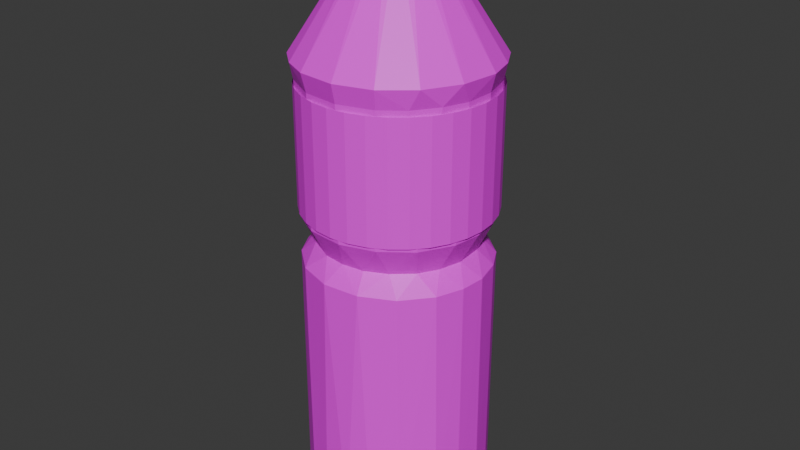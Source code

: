 # Source: WaterBottle_optimizedwAtlas_.blend  (saved by Blender 4.0.36; exported with 4.5.12 LTS)
import bpy
from mathutils import Matrix  # noqa: F401  (used for matrix-valued properties, if any)

bpy.ops.wm.read_factory_settings(use_empty=True)
scene = bpy.context.scene
scene.name = 'Scene'

# ---- images (referenced by path relative to the original .blend; pixels are not part of the script)
import os
ASSET_DIR = os.environ.get("B2B_ASSET_DIR", "")  # directory of the original .blend (textures are referenced by path, not embedded)
HERE = os.path.dirname(os.path.abspath(__file__))  # packed textures are extracted next to this script under _unpacked/

def load_image(name, relpath, width, height, colorspace="sRGB"):
    """Load a texture the original file referenced (path relative to the .blend, or extracted next to this script)."""
    p = next((c for c in (os.path.join(HERE, relpath), os.path.join(ASSET_DIR, relpath)) if relpath and os.path.exists(c)), "")
    if p:
        img = bpy.data.images.load(p, check_existing=True)
        img.name = name
    else:  # same state as the original file: an image datablock whose file is absent (Cycles renders it pink)
        img = bpy.data.images.new(name, width, height)
        img.source = "FILE"
        img.filepath = "//" + (relpath or name)
    img.colorspace_settings.name = colorspace
    return img
img_water_bottle_label_jpg = load_image('Water Bottle Label.jpg', 'Water Bottle Label.jpg', 1024, 1024, 'sRGB')
img_refrigeratoratlas_png = load_image('RefrigeratorAtlas.png', 'RefrigeratorAtlas.png', 1024, 1024, 'sRGB')

# ---- materials (node trees are filled in below, after node groups)
mat_material_001 = bpy.data.materials.new('Material.001')
mat_material_001.use_transparent_shadow = False
mat_material_002 = bpy.data.materials.new('Material.002')
mat_material_002.use_transparent_shadow = False

# ---- material node trees
mat_material_001.use_nodes = True; mat_material_001.node_tree.nodes.clear()
_N = mat_material_001.node_tree.nodes; _L = mat_material_001.node_tree.links
n0 = _N.new('ShaderNodeBsdfPrincipled'); n0.name = 'Principled BSDF'; n0.location = (10, 300)
n0.inputs[3].default_value = 1.45
n1 = _N.new('ShaderNodeOutputMaterial'); n1.name = 'Material Output'; n1.location = (300, 300)
n2 = _N.new('ShaderNodeTexImage'); n2.name = 'Image Texture'; n2.location = (-280, 275)
n2.image = img_water_bottle_label_jpg
_L.new(n0.outputs[0], n1.inputs[0])
_L.new(n2.outputs[0], n0.inputs[0])
n1.is_active_output = True
mat_material_002.use_nodes = True; mat_material_002.node_tree.nodes.clear()
_N = mat_material_002.node_tree.nodes; _L = mat_material_002.node_tree.links
n0 = _N.new('ShaderNodeBsdfPrincipled'); n0.name = 'Principled BSDF'; n0.location = (10, 300)
n0.inputs[3].default_value = 1.45
n1 = _N.new('ShaderNodeOutputMaterial'); n1.name = 'Material Output'; n1.location = (300, 300)
n2 = _N.new('ShaderNodeTexImage'); n2.name = 'Image Texture'; n2.location = (-280, 275)
n2.image = img_refrigeratoratlas_png
_L.new(n0.outputs[0], n1.inputs[0])
_L.new(n2.outputs[0], n0.inputs[0])
n1.is_active_output = True

# ---- world
world_world = bpy.data.worlds.new('World'); scene.world = world_world
world_world.use_nodes = True; world_world.node_tree.nodes.clear()
_N = world_world.node_tree.nodes; _L = world_world.node_tree.links
n0 = _N.new('ShaderNodeOutputWorld'); n0.name = 'World Output'; n0.location = (300, 300)
n1 = _N.new('ShaderNodeBackground'); n1.name = 'Background'; n1.location = (10, 300)
n1.inputs[0].default_value = (0.05088, 0.05088, 0.05088, 1.0)
_L.new(n1.outputs[0], n0.inputs[0])
n0.is_active_output = True
world_world.color = (0.05088, 0.05088, 0.05088)
world_world.use_sun_shadow = False
world_world.sun_shadow_jitter_overblur = 0.0

# ---- meshes
me_cylinder_004 = bpy.data.meshes.new('Cylinder.004')
me_cylinder_004.from_pydata([(-0.08089, 1.001, 1.654), (0.1951, 0.9808, -1.0), (0.1951, 0.9808, 1.653), (0.4578, 0.8938, -1.0), (0.4889, 0.8772, 1.654), (0.765, 0.6506, -1.0), (0.7841, 0.6277, 1.652), (0.9239, 0.3827, -1.0), (0.9239, 0.3827, 1.653), (0.9983, 0.1103, -0.9979), (1.001, 0.0863, 1.652), (0.9808, -0.1951, -1.0), (0.9808, -0.1951, 1.653), (0.8938, -0.4578, -1.0), (0.8772, -0.4889, 1.654), (0.6506, -0.765, -1.0), (0.6277, -0.7841, 1.652), (0.3827, -0.9239, -1.0), (0.1103, -0.9983, -0.9979), (0.2826, -0.9638, 1.656), (-0.1951, -0.9808, -1.0), (-0.1159, -0.9976, 1.654), (-0.4578, -0.8938, -1.0), (-0.4889, -0.8772, 1.654), (-0.765, -0.6506, -1.0), (-0.7841, -0.6277, 1.652), (-0.9239, -0.3827, -1.0), (-0.9239, -0.3827, 1.653), (-0.9983, -0.1103, -0.9979), (-1.001, -0.0863, 1.652), (-0.9808, 0.1951, -1.0), (-0.9808, 0.1951, 1.653), (-0.8938, 0.4578, -1.0), (-0.8772, 0.4889, 1.654), (-0.6506, 0.765, -1.0), (-0.6277, 0.7841, 1.652), (-0.3827, 0.9239, -1.0), (-0.3827, 0.9239, 1.653), (-0.1103, 0.9983, -0.9979), (0.1003, 0.863, -1.198), (0.423, 0.759, -1.198), (0.726, 0.4851, -1.198), (0.8485, 0.1688, -1.198), (0.863, -0.1003, -1.198), (0.759, -0.423, -1.198), (0.4851, -0.726, -1.198), (0.1688, -0.8485, -1.198), (-0.1003, -0.863, -1.198), (-0.423, -0.759, -1.198), (-0.6117, -0.6117, -1.198), (-0.7651, -0.4089, -1.198), (-0.8485, -0.1688, -1.198), (-0.863, 0.1003, -1.198), (-0.759, 0.423, -1.198), (-0.4851, 0.726, -1.198), (-0.1688, 0.8485, -1.198), (0.08338, 0.8466, 1.855), (0.3246, 0.7837, 1.855), (0.5421, 0.6577, 1.855), (0.7053, 0.4713, 1.855), (0.8176, 0.238, 1.854), (0.8479, -0.0756, 1.856), (0.7837, -0.3246, 1.855), (0.668, -0.5289, 1.855), (0.4713, -0.7053, 1.855), (0.238, -0.8176, 1.854), (9.449e-09, -0.8483, 1.855), (-0.2396, -0.8169, 1.856), (-0.5289, -0.668, 1.855), (-0.7053, -0.4713, 1.855), (-0.8141, -0.2469, 1.855), (-0.8483, 5.686e-10, 1.855), (-0.8141, 0.2469, 1.855), (-0.7053, 0.4713, 1.855), (-0.5354, 0.6636, 1.856), (-0.233, 0.8195, 1.855), (0.1955, 0.9827, 2.17), (-3.144e-08, 1.002, 2.17), (0.4843, 0.8822, 2.173), (0.7794, 0.637, 2.169), (0.9638, 0.2903, 2.169), (1.002, 1.148e-09, 2.17), (0.9577, -0.3089, 2.169), (0.7665, -0.6519, 2.169), (0.4644, -0.8928, 2.173), (0.09666, -1.002, 2.169), (-0.3001, -0.9606, 2.166), (-0.6519, -0.7665, 2.169), (-0.8928, -0.4644, 2.173), (-0.9827, -0.1955, 2.17), (-1.0, 0.1099, 2.173), (-0.9257, 0.3834, 2.17), (-0.7707, 0.6471, 2.173), (-0.5567, 0.8331, 2.17), (-0.3006, 0.9587, 2.166), (0.1084, 0.9989, 3.574), (0.3834, 0.9257, 3.581), (0.638, 0.7786, 3.58), (0.8874, 0.4751, 3.58), (1.0, 0.1093, 3.587), (0.9827, -0.1955, 3.581), (0.8925, -0.465, 3.587), (0.7085, -0.7085, 3.581), (0.4751, -0.8874, 3.58), (0.09937, -1.002, 3.58), (-0.2915, -0.9635, 3.58), (-0.6381, -0.7786, 3.58), (-0.8874, -0.4751, 3.58), (-1.0, -0.1093, 3.587), (-0.9827, 0.1955, 3.581), (-0.8881, 0.4739, 3.58), (-0.6391, 0.7777, 3.58), (-0.3834, 0.9257, 3.581), (-0.1955, 0.9827, 3.581), (-0.1064, 1.053, 3.785), (0.3048, 1.014, 3.785), (0.5854, 0.8761, 3.785), (0.8167, 0.6737, 3.785), (0.9735, 0.4032, 3.785), (1.054, 0.1038, 3.781), (1.011, -0.316, 3.787), (0.8111, -0.678, 3.787), (0.5014, -0.9324, 3.785), (0.1064, -1.053, 3.785), (-0.3048, -1.014, 3.785), (-0.5854, -0.8761, 3.785), (-0.81, -0.6805, 3.783), (-1.011, -0.316, 3.787), (-1.054, 8.448e-10, 3.785), (-1.011, 0.3067, 3.785), (-0.8761, 0.5854, 3.785), (-0.6737, 0.8167, 3.785), (-0.4032, 0.9735, 3.785), (0.07859, 0.3951, 4.791), (-1.735e-07, 0.4029, 4.791), (0.1542, 0.3722, 4.791), (0.2238, 0.335, 4.791), (0.2849, 0.2849, 4.791), (0.335, 0.2238, 4.791), (0.3722, 0.1542, 4.791), (0.3951, 0.07859, 4.791), (0.4029, -6.174e-09, 4.791), (0.3951, -0.07859, 4.791), (0.3722, -0.1542, 4.791), (0.335, -0.2238, 4.791), (0.2849, -0.2849, 4.791), (0.2238, -0.335, 4.791), (0.1542, -0.3722, 4.791), (0.07859, -0.3951, 4.791), (-1.735e-07, -0.4029, 4.791), (-0.07859, -0.3951, 4.791), (-0.1542, -0.3722, 4.791), (-0.2238, -0.335, 4.791), (-0.2849, -0.2849, 4.791), (-0.335, -0.2238, 4.791), (-0.3722, -0.1542, 4.791), (-0.3951, -0.07859, 4.791), (-0.4029, -6.174e-09, 4.791), (-0.3951, 0.07859, 4.791), (-0.3722, 0.1542, 4.791), (-0.335, 0.2238, 4.791), (-0.2849, 0.2849, 4.791), (-0.2238, 0.335, 4.791), (-0.1542, 0.3722, 4.791), (-0.07859, 0.3951, 4.791), (-0.3798, 0.9957, 2.202), (-0.5609, 0.8989, 2.202), (-0.7196, 0.7687, 2.202), (-0.8498, 0.61, 2.202), (-0.9466, 0.4289, 2.202), (-1.006, 0.2325, 2.202), (-1.026, 0.02816, 2.202), (-1.006, -0.1761, 2.202), (-0.9466, -0.3726, 2.202), (-0.8498, -0.5536, 2.202), (-0.7196, -0.7123, 2.202), (-0.5609, -0.8426, 2.202), (-0.3798, -0.9393, 2.202), (-0.1834, -0.9989, 2.202), (0.02093, -1.019, 2.202), (0.2252, -0.9989, 2.202), (0.4217, -0.9393, 2.202), (0.6027, -0.8426, 2.202), (0.7614, -0.7123, 2.202), (0.8917, -0.5536, 2.202), (0.9884, -0.3726, 2.202), (1.048, -0.1761, 2.202), (1.068, 0.02816, 2.202), (1.048, 0.2325, 2.202), (0.9884, 0.4289, 2.202), (0.8917, 0.61, 2.202), (0.7614, 0.7687, 2.202), (0.6027, 0.8989, 2.202), (0.4217, 0.9957, 2.202), (-0.1834, 1.055, 2.202), (0.2252, 1.055, 2.202), (0.02093, 1.075, 2.202), (-0.3798, 0.9957, 3.511), (-0.5609, 0.8989, 3.511), (-0.7196, 0.7687, 3.511), (-0.8498, 0.61, 3.511), (-0.9466, 0.4289, 3.511), (-1.006, 0.2325, 3.511), (-1.026, 0.02816, 3.511), (-1.006, -0.1761, 3.511), (-0.9466, -0.3726, 3.511), (-0.8498, -0.5536, 3.511), (-0.7196, -0.7123, 3.511), (-0.5609, -0.8426, 3.511), (-0.3798, -0.9393, 3.511), (-0.1834, -0.9989, 3.511), (0.02093, -1.019, 3.511), (0.2252, -0.9989, 3.511), (0.4217, -0.9393, 3.511), (0.6027, -0.8426, 3.511), (0.7614, -0.7123, 3.511), (0.8917, -0.5536, 3.511), (0.9884, -0.3726, 3.511), (1.048, -0.1761, 3.511), (1.068, 0.02816, 3.511), (1.048, 0.2325, 3.511), (0.9884, 0.4289, 3.511), (0.8917, 0.61, 3.511), (0.7614, 0.7687, 3.511), (0.6027, 0.8989, 3.511), (0.4217, 0.9957, 3.511), (-0.1834, 1.055, 3.511), (0.2252, 1.055, 3.511), (0.02093, 1.075, 3.511), (0.07859, 0.3951, 4.791), (-1.698e-07, 0.4029, 4.791), (0.1542, 0.3722, 4.791), (0.2238, 0.335, 4.791), (0.2849, 0.2849, 4.791), (0.335, 0.2238, 4.791), (0.3722, 0.1542, 4.791), (0.3951, 0.07859, 4.791), (0.4029, -6.174e-09, 4.791), (0.3951, -0.07859, 4.791), (0.3722, -0.1542, 4.791), (0.335, -0.2238, 4.791), (0.2849, -0.2849, 4.791), (0.2238, -0.335, 4.791), (0.1542, -0.3722, 4.791), (0.07859, -0.3951, 4.791), (-1.698e-07, -0.4029, 4.791), (-0.07859, -0.3951, 4.791), (-0.1542, -0.3722, 4.791), (-0.2238, -0.335, 4.791), (-0.2849, -0.2849, 4.791), (-0.335, -0.2238, 4.791), (-0.3722, -0.1542, 4.791), (-0.3951, -0.07859, 4.791), (-0.4029, -6.174e-09, 4.791), (-0.3951, 0.07859, 4.791), (-0.3722, 0.1542, 4.791), (-0.335, 0.2238, 4.791), (-0.2849, 0.2849, 4.791), (-0.2238, 0.335, 4.791), (-0.1542, 0.3722, 4.791), (-0.07859, 0.3951, 4.791), (0.07859, 0.3951, 4.792), (-1.677e-07, 0.4029, 4.792), (0.1542, 0.3722, 4.792), (0.2238, 0.335, 4.792), (0.2849, 0.2849, 4.792), (0.335, 0.2238, 4.792), (0.3722, 0.1542, 4.792), (0.3951, 0.07859, 4.792), (0.4029, -6.174e-09, 4.792), (0.3951, -0.07859, 4.792), (0.3722, -0.1542, 4.792), (0.335, -0.2238, 4.792), (0.2849, -0.2849, 4.792), (0.2238, -0.335, 4.792), (0.1542, -0.3722, 4.792), (0.07859, -0.3951, 4.792), (-1.677e-07, -0.4029, 4.792), (-0.07859, -0.3951, 4.792), (-0.1542, -0.3722, 4.792), (-0.2238, -0.335, 4.792), (-0.2849, -0.2849, 4.792), (-0.335, -0.2238, 4.792), (-0.3722, -0.1542, 4.792), (-0.3951, -0.07859, 4.792), (-0.4029, -6.174e-09, 4.792), (-0.3951, 0.07859, 4.792), (-0.3722, 0.1542, 4.792), (-0.335, 0.2238, 4.792), (-0.2849, 0.2849, 4.792), (-0.2238, 0.335, 4.792), (-0.1542, 0.3722, 4.792), (-0.07859, 0.3951, 4.792), (0.07859, 0.3951, 4.792), (-1.677e-07, 0.4029, 4.792), (0.1542, 0.3722, 4.792), (0.2238, 0.335, 4.792), (0.2849, 0.2849, 4.792), (0.335, 0.2238, 4.792), (0.3722, 0.1542, 4.792), (0.3951, 0.07859, 4.792), (0.4029, -6.174e-09, 4.792), (0.3951, -0.07859, 4.792), (0.3722, -0.1542, 4.792), (0.335, -0.2238, 4.792), (0.2849, -0.2849, 4.792), (0.2238, -0.335, 4.792), (0.1542, -0.3722, 4.792), (0.07859, -0.3951, 4.792), (-1.677e-07, -0.4029, 4.792), (-0.07859, -0.3951, 4.792), (-0.1542, -0.3722, 4.792), (-0.2238, -0.335, 4.792), (-0.2849, -0.2849, 4.792), (-0.335, -0.2238, 4.792), (-0.3722, -0.1542, 4.792), (-0.3951, -0.07859, 4.792), (-0.4029, -6.174e-09, 4.792), (-0.3951, 0.07859, 4.792), (-0.3722, 0.1542, 4.792), (-0.335, 0.2238, 4.792), (-0.2849, 0.2849, 4.792), (-0.2238, 0.335, 4.792), (-0.1542, 0.3722, 4.792), (-0.07859, 0.3951, 4.792), (-0.0354, 0.505, 4.792), (0.2419, 0.434, 4.792), (0.3896, 0.3084, 4.792), (0.4779, 0.1359, 4.792), (0.4801, -0.1605, 4.792), (0.3084, -0.3896, 4.792), (0.0354, -0.505, 4.792), (-0.2774, -0.4152, 4.792), (-0.439, -0.2346, 4.792), (-0.4953, -0.04002, 4.792), (-0.4729, 0.1526, 4.792), (-0.3452, 0.3628, 4.792), (-0.01246, 0.5006, 5.097), (0.31, 0.4002, 5.097), (0.4885, 0.1099, 5.097), (0.4673, -0.1801, 5.097), (0.2885, -0.4093, 5.097), (-0.0354, -0.505, 5.097), (-0.3158, -0.3848, 5.097), (-0.4826, -0.1464, 5.097), (-0.4779, 0.1359, 5.097), (-0.332, 0.3821, 5.097), (3.381e-08, 1.036, 2.21), (3.381e-08, 1.036, 3.523), (0.1999, 1.017, 2.21), (0.1999, 1.017, 3.523), (0.3921, 0.9583, 2.21), (0.3921, 0.9583, 3.523), (0.5692, 0.8636, 2.21), (0.5692, 0.8636, 3.523), (0.7245, 0.7362, 2.21), (0.7245, 0.7362, 3.523), (0.8519, 0.5809, 2.21), (0.8519, 0.5809, 3.523), (0.9466, 0.4038, 2.21), (0.9466, 0.4038, 3.523), (1.005, 0.2116, 2.21), (1.005, 0.2116, 3.523), (1.025, 0.01172, 2.21), (1.025, 0.01172, 3.523), (1.005, -0.1882, 2.21), (1.005, -0.1882, 3.523), (0.9466, -0.3804, 2.21), (0.9466, -0.3804, 3.523), (0.8519, -0.5575, 2.21), (0.8519, -0.5575, 3.523), (0.7245, -0.7127, 2.21), (0.7245, -0.7127, 3.523), (0.5692, -0.8402, 2.21), (0.5692, -0.8402, 3.523), (0.3921, -0.9348, 2.21), (0.3921, -0.9348, 3.523), (0.1999, -0.9931, 2.21), (0.1999, -0.9931, 3.523), (3.381e-08, -1.013, 2.21), (3.381e-08, -1.013, 3.523), (-0.1999, -0.9931, 2.21), (-0.1999, -0.9931, 3.523), (-0.3921, -0.9348, 2.21), (-0.3921, -0.9348, 3.523), (-0.5692, -0.8402, 2.21), (-0.5692, -0.8402, 3.523), (-0.7245, -0.7127, 2.21), (-0.7245, -0.7127, 3.523), (-0.8519, -0.5575, 2.21), (-0.8519, -0.5575, 3.523), (-0.9466, -0.3804, 2.21), (-0.9466, -0.3804, 3.523), (-1.005, -0.1882, 2.21), (-1.005, -0.1882, 3.523), (-1.025, 0.01172, 2.21), (-1.025, 0.01172, 3.523), (-1.005, 0.2116, 2.21), (-1.005, 0.2116, 3.523), (-0.9466, 0.4038, 2.21), (-0.9466, 0.4038, 3.523), (-0.8519, 0.5809, 2.21), (-0.8519, 0.5809, 3.523), (-0.7245, 0.7362, 2.21), (-0.7245, 0.7362, 3.523), (-0.5692, 0.8636, 2.21), (-0.5692, 0.8636, 3.523), (-0.3921, 0.9583, 2.21), (-0.3921, 0.9583, 3.523), (-0.1999, 1.017, 2.21), (-0.1999, 1.017, 3.523)], [(185, 186), (176, 177), (167, 168), (191, 192), (188, 189), (186, 187), (192, 193), (182, 183), (183, 184), (179, 180), (173, 174), (177, 178), (194, 165), (174, 175), (187, 188), (170, 171), (168, 169), (165, 166), (180, 181), (169, 170), (195, 196), (189, 190), (171, 172), (166, 167), (196, 194), (178, 179), (172, 173), (181, 182), (175, 176), (193, 195), (190, 191), (184, 185), (217, 218), (208, 209), (199, 200), (223, 224), (220, 221), (218, 219), (224, 225), (214, 215), (215, 216), (211, 212), (205, 206), (209, 210), (226, 197), (206, 207), (219, 220), (202, 203), (200, 201), (197, 198), (212, 213), (201, 202), (227, 228), (221, 222), (203, 204), (198, 199), (228, 226), (210, 211), (204, 205), (213, 214), (207, 208), (225, 227), (222, 223), (216, 217), (229, 230), (231, 229), (232, 231), (233, 232), (234, 233), (235, 234), (236, 235), (237, 236), (238, 237), (239, 238), (240, 239), (241, 240), (242, 241), (243, 242), (244, 243), (245, 244), (246, 245), (247, 246), (248, 247), (249, 248), (250, 249), (251, 250), (252, 251), (253, 252), (254, 253), (255, 254), (256, 255), (257, 256), (258, 257), (259, 258), (260, 259), (230, 260)], [(19, 18, 17), (21, 20, 18), (36, 54, 34), (20, 47, 18), (26, 50, 24), (11, 43, 9), (17, 45, 15), (1, 39, 38), (7, 41, 5), (30, 52, 28), (14, 63, 16), (31, 72, 33), (4, 58, 6), (37, 75, 0), (21, 67, 23), (27, 70, 29), (0, 56, 2), (0, 75, 56), (23, 68, 25), (8, 60, 10), (64, 84, 65), (73, 92, 74), (65, 85, 66), (57, 78, 58), (58, 79, 59), (69, 88, 70), (61, 81, 82), (71, 90, 72), (92, 111, 93), (78, 97, 79), (79, 98, 80), (80, 99, 81), (89, 108, 90), (82, 101, 83), (91, 110, 92), (77, 95, 76), (97, 117, 98), (113, 114, 95), (106, 126, 107), (107, 127, 108), (100, 120, 101), (101, 120, 121), (109, 129, 110), (95, 115, 96), (3, 1, 2, 4), (5, 3, 4, 6), (7, 5, 6, 8), (9, 7, 8, 10), (11, 9, 10, 12), (13, 11, 12, 14), (15, 13, 14, 16), (17, 15, 16, 19), (22, 20, 21, 23), (19, 21, 18), (24, 22, 23, 25), (26, 24, 25, 27), (28, 26, 27, 29), (30, 28, 29, 31), (32, 30, 31, 33), (34, 32, 33, 35), (36, 34, 35, 37), (38, 36, 37, 0), (4, 57, 58), (1, 38, 0, 2), (48, 49, 50, 51, 52, 53, 54, 55, 39, 40, 41, 42, 43, 44, 45, 46, 47), (52, 30, 32, 53), (9, 43, 42), (40, 3, 5, 41), (55, 54, 36, 38), (47, 20, 22, 48), (51, 50, 26, 28), (43, 11, 13, 44), (38, 39, 55), (53, 32, 34, 54), (46, 45, 17, 18), (39, 1, 3, 40), (28, 52, 51), (48, 22, 24, 49), (42, 41, 7, 9), (44, 13, 15, 45), (18, 47, 46), (74, 75, 37, 35), (24, 50, 49), (25, 68, 69), (69, 70, 27, 25), (10, 60, 61), (21, 66, 67), (16, 63, 64), (64, 65, 19, 16), (12, 10, 61), (33, 72, 73), (6, 58, 59), (62, 14, 12, 61), (74, 35, 33, 73), (23, 67, 68), (59, 60, 8, 6), (57, 4, 2, 56), (29, 70, 71), (66, 21, 19, 65), (14, 62, 63), (71, 72, 31, 29), (104, 85, 84, 103), (83, 84, 64, 63), (72, 90, 91), (91, 92, 73, 72), (76, 78, 57, 56), (56, 77, 76), (65, 84, 85), (94, 75, 74, 93), (74, 92, 93), (86, 67, 66, 85), (77, 56, 75, 94), (58, 78, 79), (86, 87, 68, 67), (80, 60, 59, 79), (87, 88, 69, 68), (81, 61, 60, 80), (89, 90, 71, 70), (70, 88, 89), (62, 61, 82), (82, 83, 63, 62), (96, 78, 76, 95), (112, 94, 93, 111), (78, 96, 97), (105, 86, 85, 104), (113, 95, 77, 94), (94, 112, 113), (79, 97, 98), (106, 87, 86, 105), (107, 88, 87, 106), (80, 98, 99), (100, 82, 81, 99), (108, 89, 88, 107), (110, 91, 90, 109), (82, 100, 101), (90, 108, 109), (83, 101, 102), (103, 84, 83, 102), (125, 106, 105, 124), (92, 110, 111), (126, 153, 154), (119, 99, 98, 118), (98, 117, 118), (106, 125, 126), (119, 120, 100, 99), (107, 126, 127), (128, 129, 109, 108), (108, 127, 128), (122, 103, 102, 121), (102, 101, 121), (131, 111, 110, 130), (110, 129, 130), (95, 114, 115), (123, 104, 103, 122), (116, 97, 96, 115), (132, 112, 111, 131), (124, 105, 104, 123), (114, 113, 112, 132), (97, 116, 117), (154, 155, 127, 126), (119, 140, 141), (141, 142, 120, 119), (157, 128, 127, 156), (127, 155, 156), (120, 142, 143), (144, 121, 120, 143), (158, 129, 128, 157), (146, 122, 121, 145), (121, 144, 145), (129, 158, 159), (159, 160, 130, 129), (133, 115, 114, 134), (122, 146, 147), (161, 131, 130, 160), (148, 123, 122, 147), (136, 116, 115, 135), (115, 133, 135), (131, 161, 162), (123, 148, 149), (163, 132, 131, 162), (150, 124, 123, 149), (137, 117, 116, 136), (164, 114, 132, 163), (152, 125, 124, 151), (124, 150, 151), (117, 137, 138), (114, 164, 134), (139, 118, 117, 138), (153, 126, 125, 152), (140, 119, 118, 139), (285, 316, 317), (272, 303, 304), (286, 317, 318), (273, 304, 305), (287, 318, 319), (274, 305, 306), (288, 319, 320), (275, 306, 307), (261, 294, 293), (289, 320, 321), (276, 307, 308), (263, 293, 295), (290, 321, 322), (277, 308, 309), (264, 295, 296), (291, 322, 323), (278, 309, 310), (265, 296, 297), (292, 323, 324), (279, 310, 311), (266, 297, 298), (262, 324, 294), (280, 311, 312), (267, 298, 299), (281, 312, 313), (268, 299, 300), (282, 313, 314), (269, 300, 301), (283, 314, 315), (270, 301, 302), (284, 315, 316), (271, 302, 303), (307, 331, 308), (308, 331, 309), (297, 327, 298), (324, 325, 294), (312, 332, 313), (302, 329, 303), (316, 334, 317), (303, 329, 304), (336, 346, 325), (326, 338, 327), (331, 342, 332), (328, 339, 329), (333, 344, 334), (330, 341, 331), (285, 284, 316), (331, 307, 306, 330), (272, 271, 303), (286, 285, 317), (273, 272, 304), (287, 286, 318), (274, 273, 305), (288, 287, 319), (275, 274, 306), (261, 262, 294), (289, 288, 320), (276, 275, 307), (263, 261, 293), (290, 289, 321), (277, 276, 308), (264, 263, 295), (291, 290, 322), (278, 277, 309), (265, 264, 296), (292, 291, 323), (279, 278, 310), (266, 265, 297), (262, 292, 324), (280, 279, 311), (267, 266, 298), (281, 280, 312), (268, 267, 299), (282, 281, 313), (269, 268, 300), (283, 282, 314), (270, 269, 301), (284, 283, 315), (271, 270, 302), (325, 326, 295, 293), (293, 294, 325), (321, 320, 336), (325, 323, 322, 336), (322, 321, 336), (296, 295, 326), (327, 297, 296, 326), (310, 309, 331), (332, 311, 310, 331), (324, 323, 325), (328, 299, 298, 327), (312, 311, 332), (333, 314, 313, 332), (300, 299, 328), (329, 301, 300, 328), (334, 316, 315, 333), (315, 314, 333), (302, 301, 329), (334, 335, 318, 317), (330, 305, 304, 329), (319, 318, 335), (306, 305, 330), (338, 337, 346, 345, 344, 343, 342, 341, 340, 339), (339, 328, 327, 338), (336, 320, 319, 335), (325, 346, 337), (332, 342, 343), (343, 344, 333, 332), (345, 335, 334, 344), (329, 339, 340), (341, 330, 329, 340), (346, 336, 335, 345), (338, 326, 325, 337), (331, 341, 342), (347, 348, 350, 349), (349, 350, 352, 351), (351, 352, 354, 353), (353, 354, 356, 355), (355, 356, 358, 357), (357, 358, 360, 359), (359, 360, 362, 361), (361, 362, 364, 363), (363, 364, 366, 365), (365, 366, 368, 367), (367, 368, 370, 369), (369, 370, 372, 371), (371, 372, 374, 373), (373, 374, 376, 375), (375, 376, 378, 377), (377, 378, 380, 379), (379, 380, 382, 381), (381, 382, 384, 383), (383, 384, 386, 385), (385, 386, 388, 387), (387, 388, 390, 389), (389, 390, 392, 391), (391, 392, 394, 393), (393, 394, 396, 395), (395, 396, 398, 397), (397, 398, 400, 399), (399, 400, 402, 401), (401, 402, 404, 403), (403, 404, 406, 405), (405, 406, 408, 407), (407, 408, 410, 409), (409, 410, 348, 347)])
me_cylinder_004.polygons.foreach_set('material_index', [0, 0, 0, 0, 0, 0, 0, 0, 0, 0, 0, 0, 0, 0, 0, 0, 0, 0, 0, 0, 0, 0, 0, 0, 0, 0, 0, 0, 0, 0, 0, 0, 0, 0, 0, 0, 0, 0, 0, 0, 0, 0, 0, 0, 0, 0, 0, 0, 0, 0, 0, 0, 0, 0, 0, 0, 0, 0, 0, 0, 0, 0, 0, 0, 0, 0, 0, 0, 0, 0, 0, 0, 0, 0, 0, 0, 0, 0, 0, 0, 0, 0, 0, 0, 0, 0, 0, 0, 0, 0, 0, 0, 0, 0, 0, 0, 0, 0, 0, 0, 0, 0, 0, 0, 0, 0, 0, 0, 0, 0, 0, 0, 0, 0, 0, 0, 0, 0, 0, 0, 0, 0, 0, 0, 0, 0, 0, 0, 0, 0, 0, 0, 0, 0, 0, 0, 0, 0, 0, 0, 0, 0, 0, 0, 0, 0, 0, 0, 0, 0, 0, 0, 0, 0, 0, 0, 0, 0, 0, 0, 0, 0, 0, 0, 0, 0, 0, 0, 0, 0, 0, 0, 0, 0, 0, 0, 0, 0, 0, 0, 0, 0, 0, 0, 0, 0, 0, 0, 0, 0, 0, 0, 0, 0, 0, 0, 0, 0, 0, 0, 0, 0, 0, 0, 0, 0, 0, 0, 0, 0, 0, 0, 0, 0, 0, 0, 0, 0, 0, 0, 0, 0, 0, 0, 0, 0, 0, 0, 0, 0, 1, 1, 1, 1, 1, 1, 0, 0, 0, 0, 0, 0, 0, 0, 0, 0, 0, 0, 0, 0, 0, 0, 0, 0, 0, 0, 0, 0, 0, 0, 0, 0, 0, 0, 0, 0, 0, 0, 0, 0, 0, 0, 0, 0, 0, 0, 0, 0, 0, 0, 0, 0, 0, 0, 0, 0, 0, 0, 0, 0, 0, 1, 1, 0, 1, 1, 1, 1, 1, 1, 1, 1, 1, 1, 1, 1, 1, 1, 1, 1, 1, 1, 1, 1, 1, 1, 1, 1, 1, 1, 1, 1, 1, 1, 1, 1, 1, 1, 1, 1, 1, 1, 1, 1, 1])
_uv = me_cylinder_004.uv_layers.new(name='UVMap')
_uv.uv.foreach_set('vector', [0.5454, 1.0, 0.5175, 0.5, 0.5625, 0.5, 0.4816, 1.0, 0.4688, 0.5, 0.5175, 0.5, 0.0625, 0.5, 0.09367, 0.5, 0.1122, 0.5, 0.4688, 0.5, 0.4816, 0.5, 0.5175, 0.5, 0.3125, 0.5, 0.3281, 0.5, 0.3622, 0.5, 0.7188, 0.5, 0.7316, 0.5, 0.7675, 0.5, 0.5625, 0.5, 0.5937, 0.5, 0.6122, 0.5, 0.9688, 0.5, 0.9816, 0.5, 1.0, 0.5, 0.8125, 0.5, 0.8437, 0.5, 0.8622, 0.5, 0.2188, 0.5, 0.2316, 0.5, 0.2675, 0.5, 0.6691, 1.0, 0.6434, 1.0, 0.6074, 1.0, 0.2188, 1.0, 0.2031, 1.0, 0.1691, 1.0, 0.9191, 1.0, 0.8903, 1.0, 0.8574, 1.0, 0.0625, 1.0, 0.04407, 1.0, 0.01282, 1.0, 0.4816, 1.0, 0.4546, 1.0, 0.4191, 1.0, 0.3125, 1.0, 0.2969, 1.0, 0.2637, 1.0, 1.0, 1.0, 0.9844, 1.0, 0.9688, 1.0, 0.01282, 1.0, 0.04407, 1.0, 0.0, 1.0, 0.4191, 1.0, 0.3934, 1.0, 0.3574, 1.0, 0.8125, 1.0, 0.7951, 1.0, 0.7637, 1.0, 0.5938, 1.0, 0.5763, 1.0, 0.5451, 1.0, 0.1562, 1.0, 0.1388, 1.0, 0.108, 1.0, 0.5451, 1.0, 0.5153, 1.0, 0.5, 1.0, 0.9375, 1.0, 0.9201, 1.0, 0.8903, 1.0, 0.8903, 1.0, 0.8591, 1.0, 0.8438, 1.0, 0.3438, 1.0, 0.3263, 1.0, 0.2969, 1.0, 0.7359, 1.0, 0.75, 1.0, 0.7003, 1.0, 0.25, 1.0, 0.2326, 1.0, 0.2031, 1.0, 0.1388, 1.0, 0.1095, 1.0, 0.09375, 1.0, 0.9201, 1.0, 0.8907, 1.0, 0.8591, 1.0, 0.8591, 1.0, 0.8282, 1.0, 0.7966, 1.0, 0.7966, 1.0, 0.7673, 1.0, 0.75, 1.0, 0.2812, 1.0, 0.2673, 1.0, 0.2326, 1.0, 0.7003, 1.0, 0.6736, 1.0, 0.6378, 1.0, 0.1875, 1.0, 0.172, 1.0, 0.1388, 1.0, 1.0, 1.0, 0.9828, 1.0, 0.9688, 1.0, 0.8907, 1.0, 0.8598, 1.0, 0.8282, 1.0, 0.03125, 1.0, 0.01603, 1.0, 0.0, 1.0, 0.3907, 1.0, 0.3612, 1.0, 0.3282, 1.0, 0.3282, 1.0, 0.2982, 1.0, 0.2673, 1.0, 0.7188, 1.0, 0.7018, 1.0, 0.6736, 1.0, 0.6736, 1.0, 0.7018, 1.0, 0.6392, 1.0, 0.2188, 1.0, 0.2031, 1.0, 0.172, 1.0, 0.9828, 1.0, 0.9535, 1.0, 0.9375, 1.0, 0.9247, 0.5, 0.9688, 0.5, 0.9688, 1.0, 0.9191, 1.0, 0.8622, 0.5, 0.9247, 0.5, 0.9191, 1.0, 0.8574, 1.0, 0.8125, 0.5, 0.8622, 0.5, 0.8574, 1.0, 0.8125, 1.0, 0.7675, 0.5, 0.8125, 0.5, 0.8125, 1.0, 0.7637, 1.0, 0.7188, 0.5, 0.7675, 0.5, 0.7637, 1.0, 0.7188, 1.0, 0.6747, 0.5, 0.7188, 0.5, 0.7188, 1.0, 0.6691, 1.0, 0.6122, 0.5, 0.6747, 0.5, 0.6691, 1.0, 0.6074, 1.0, 0.5625, 0.5, 0.6122, 0.5, 0.6074, 1.0, 0.5454, 1.0, 0.4247, 0.5, 0.4688, 0.5, 0.4816, 1.0, 0.4191, 1.0, 0.5454, 1.0, 0.4816, 1.0, 0.5175, 0.5, 0.3622, 0.5, 0.4247, 0.5, 0.4191, 1.0, 0.3574, 1.0, 0.3125, 0.5, 0.3622, 0.5, 0.3574, 1.0, 0.3125, 1.0, 0.2675, 0.5, 0.3125, 0.5, 0.3125, 1.0, 0.2637, 1.0, 0.2188, 0.5, 0.2675, 0.5, 0.2637, 1.0, 0.2188, 1.0, 0.1747, 0.5, 0.2188, 0.5, 0.2188, 1.0, 0.1691, 1.0, 0.1122, 0.5, 0.1747, 0.5, 0.1691, 1.0, 0.1074, 1.0, 0.0625, 0.5, 0.1122, 0.5, 0.1074, 1.0, 0.0625, 1.0, 0.01753, 0.5, 0.0625, 0.5, 0.0625, 1.0, 0.01282, 1.0, 0.9191, 1.0, 0.9375, 1.0, 0.8903, 1.0, 0.9688, 0.5, 1.0, 0.5, 1.0, 1.0, 0.9688, 1.0, 0.6337, 0.04135, 0.5803, 0.08029, 0.5394, 0.1374, 0.5146, 0.2032, 0.5127, 0.2776, 0.5414, 0.3663, 0.6185, 0.4471, 0.7032, 0.4854, 0.7776, 0.4873, 0.8663, 0.4586, 0.9471, 0.3815, 0.9854, 0.2968, 0.9873, 0.2224, 0.9586, 0.1337, 0.8815, 0.05293, 0.7968, 0.01461, 0.7224, 0.01272, 0.2316, 0.5, 0.2188, 0.5, 0.1747, 0.5, 0.1691, 0.5, 0.7675, 0.5, 0.7316, 0.5, 0.7812, 0.5, 0.9191, 0.5, 0.9247, 0.5, 0.8622, 0.5, 0.8437, 0.5, 0.03125, 0.5, 0.09367, 0.5, 0.0625, 0.5, 0.01753, 0.5, 0.4816, 0.5, 0.4688, 0.5, 0.4247, 0.5, 0.4191, 0.5, 0.2812, 0.5, 0.3281, 0.5, 0.3125, 0.5, 0.2675, 0.5, 0.7316, 0.5, 0.7188, 0.5, 0.6747, 0.5, 0.6691, 0.5, 0.01753, 0.5, 0.0, 0.5, 0.03125, 0.5, 0.1691, 0.5, 0.1747, 0.5, 0.1122, 0.5, 0.09367, 0.5, 0.5312, 0.5, 0.5937, 0.5, 0.5625, 0.5, 0.5175, 0.5, 0.9816, 0.5, 0.9688, 0.5, 0.9247, 0.5, 0.9191, 0.5, 0.2675, 0.5, 0.2316, 0.5, 0.2812, 0.5, 0.4191, 0.5, 0.4247, 0.5, 0.3622, 0.5, 0.375, 0.5, 0.7812, 0.5, 0.8437, 0.5, 0.8125, 0.5, 0.7675, 0.5, 0.6691, 0.5, 0.6747, 0.5, 0.6122, 0.5, 0.5937, 0.5, 0.5175, 0.5, 0.4816, 0.5, 0.5312, 0.5, 0.108, 1.0, 0.04407, 1.0, 0.0625, 1.0, 0.1074, 1.0, 0.3622, 0.5, 0.3281, 0.5, 0.375, 0.5, 0.3574, 1.0, 0.3934, 1.0, 0.3438, 1.0, 0.3438, 1.0, 0.2969, 1.0, 0.3125, 1.0, 0.3574, 1.0, 0.7637, 1.0, 0.7951, 1.0, 0.7359, 1.0, 0.4816, 1.0, 0.5, 1.0, 0.4546, 1.0, 0.6074, 1.0, 0.6434, 1.0, 0.5938, 1.0, 0.5938, 1.0, 0.5451, 1.0, 0.5454, 1.0, 0.6074, 1.0, 0.7188, 1.0, 0.7637, 1.0, 0.7359, 1.0, 0.1691, 1.0, 0.2031, 1.0, 0.1562, 1.0, 0.8574, 1.0, 0.8903, 1.0, 0.8438, 1.0, 0.6875, 1.0, 0.6691, 1.0, 0.7188, 1.0, 0.7359, 1.0, 0.108, 1.0, 0.1074, 1.0, 0.1691, 1.0, 0.1562, 1.0, 0.4191, 1.0, 0.4546, 1.0, 0.3934, 1.0, 0.8438, 1.0, 0.7951, 1.0, 0.8125, 1.0, 0.8574, 1.0, 0.9375, 1.0, 0.9191, 1.0, 0.9688, 1.0, 0.9844, 1.0, 0.2637, 1.0, 0.2969, 1.0, 0.25, 1.0, 0.5, 1.0, 0.4816, 1.0, 0.5454, 1.0, 0.5451, 1.0, 0.6691, 1.0, 0.6875, 1.0, 0.6434, 1.0, 0.25, 1.0, 0.2031, 1.0, 0.2188, 1.0, 0.2637, 1.0, 0.5157, 1.0, 0.5153, 1.0, 0.5763, 1.0, 0.5782, 1.0, 0.6378, 1.0, 0.5763, 1.0, 0.5938, 1.0, 0.6434, 1.0, 0.2031, 1.0, 0.2326, 1.0, 0.1875, 1.0, 0.1875, 1.0, 0.1388, 1.0, 0.1562, 1.0, 0.2031, 1.0, 0.9688, 1.0, 0.9201, 1.0, 0.9375, 1.0, 0.9844, 1.0, 0.9844, 1.0, 1.0, 1.0, 0.9688, 1.0, 0.5451, 1.0, 0.5763, 1.0, 0.5153, 1.0, 0.04836, 1.0, 0.04407, 1.0, 0.108, 1.0, 0.09375, 1.0, 0.108, 1.0, 0.1388, 1.0, 0.09375, 1.0, 0.4518, 1.0, 0.4546, 1.0, 0.5, 1.0, 0.5153, 1.0, 0.0, 1.0, 0.0, 1.0, 0.04407, 1.0, 0.04836, 1.0, 0.8903, 1.0, 0.9201, 1.0, 0.8591, 1.0, 0.4518, 1.0, 0.3878, 1.0, 0.3934, 1.0, 0.4546, 1.0, 0.7966, 1.0, 0.7951, 1.0, 0.8438, 1.0, 0.8591, 1.0, 0.3878, 1.0, 0.3263, 1.0, 0.3438, 1.0, 0.3934, 1.0, 0.75, 1.0, 0.7359, 1.0, 0.7951, 1.0, 0.7966, 1.0, 0.2812, 1.0, 0.2326, 1.0, 0.25, 1.0, 0.2969, 1.0, 0.2969, 1.0, 0.3263, 1.0, 0.2812, 1.0, 0.6875, 1.0, 0.7359, 1.0, 0.7003, 1.0, 0.7003, 1.0, 0.6378, 1.0, 0.6434, 1.0, 0.6875, 1.0, 0.9375, 1.0, 0.9201, 1.0, 0.9688, 1.0, 0.9828, 1.0, 0.0625, 1.0, 0.04836, 1.0, 0.09375, 1.0, 0.1095, 1.0, 0.9201, 1.0, 0.9375, 1.0, 0.8907, 1.0, 0.4532, 1.0, 0.4518, 1.0, 0.5153, 1.0, 0.5157, 1.0, 0.03125, 1.0, 0.0, 1.0, 0.0, 1.0, 0.04836, 1.0, 0.04836, 1.0, 0.0625, 1.0, 0.03125, 1.0, 0.8591, 1.0, 0.8907, 1.0, 0.8282, 1.0, 0.3907, 1.0, 0.3878, 1.0, 0.4518, 1.0, 0.4532, 1.0, 0.3282, 1.0, 0.3263, 1.0, 0.3878, 1.0, 0.3907, 1.0, 0.7966, 1.0, 0.8282, 1.0, 0.7673, 1.0, 0.7188, 1.0, 0.7003, 1.0, 0.75, 1.0, 0.7673, 1.0, 0.2673, 1.0, 0.2812, 1.0, 0.3263, 1.0, 0.3282, 1.0, 0.172, 1.0, 0.1875, 1.0, 0.2326, 1.0, 0.2188, 1.0, 0.7003, 1.0, 0.7188, 1.0, 0.6736, 1.0, 0.2326, 1.0, 0.2673, 1.0, 0.2188, 1.0, 0.6378, 1.0, 0.6736, 1.0, 0.625, 1.0, 0.5782, 1.0, 0.5763, 1.0, 0.6378, 1.0, 0.625, 1.0, 0.4062, 1.0, 0.3907, 1.0, 0.4532, 1.0, 0.4535, 1.0, 0.1388, 1.0, 0.172, 1.0, 0.1095, 1.0, 0.3612, 1.0, 0.375, 1.0, 0.3438, 1.0, 0.7656, 1.0, 0.7673, 1.0, 0.8282, 1.0, 0.8125, 1.0, 0.8282, 1.0, 0.8598, 1.0, 0.8125, 1.0, 0.3907, 1.0, 0.4062, 1.0, 0.3612, 1.0, 0.7656, 1.0, 0.7018, 1.0, 0.7188, 1.0, 0.7673, 1.0, 0.3282, 1.0, 0.3612, 1.0, 0.2982, 1.0, 0.25, 1.0, 0.2031, 1.0, 0.2188, 1.0, 0.2673, 1.0, 0.2673, 1.0, 0.2982, 1.0, 0.25, 1.0, 0.5785, 1.0, 0.5782, 1.0, 0.625, 1.0, 0.6392, 1.0, 0.625, 1.0, 0.6736, 1.0, 0.6392, 1.0, 0.1098, 1.0, 0.1095, 1.0, 0.172, 1.0, 0.1562, 1.0, 0.172, 1.0, 0.2031, 1.0, 0.1562, 1.0, 0.9828, 1.0, 1.0, 1.0, 0.9535, 1.0, 0.516, 1.0, 0.5157, 1.0, 0.5782, 1.0, 0.5785, 1.0, 0.9062, 1.0, 0.8907, 1.0, 0.9375, 1.0, 0.9535, 1.0, 0.0625, 1.0, 0.0625, 1.0, 0.1095, 1.0, 0.1098, 1.0, 0.4535, 1.0, 0.4532, 1.0, 0.5157, 1.0, 0.516, 1.0, 0.01603, 1.0, 0.03125, 1.0, 0.0625, 1.0, 0.0625, 1.0, 0.8907, 1.0, 0.9062, 1.0, 0.8598, 1.0, 0.3438, 1.0, 0.3125, 1.0, 0.2982, 1.0, 0.3612, 1.0, 0.7656, 1.0, 0.7812, 1.0, 0.75, 1.0, 0.75, 1.0, 0.7188, 1.0, 0.7018, 1.0, 0.7656, 1.0, 0.25, 1.0, 0.25, 1.0, 0.2982, 1.0, 0.2812, 1.0, 0.2982, 1.0, 0.3125, 1.0, 0.2812, 1.0, 0.7018, 1.0, 0.7188, 1.0, 0.6875, 1.0, 0.6562, 1.0, 0.6392, 1.0, 0.7018, 1.0, 0.6875, 1.0, 0.2188, 1.0, 0.2031, 1.0, 0.25, 1.0, 0.25, 1.0, 0.5938, 1.0, 0.5785, 1.0, 0.6392, 1.0, 0.625, 1.0, 0.6392, 1.0, 0.6562, 1.0, 0.625, 1.0, 0.2031, 1.0, 0.2188, 1.0, 0.1875, 1.0, 0.1875, 1.0, 0.1562, 1.0, 0.1562, 1.0, 0.2031, 1.0, 0.9688, 1.0, 0.9535, 1.0, 1.0, 1.0, 1.0, 1.0, 0.5785, 1.0, 0.5938, 1.0, 0.5625, 1.0, 0.125, 1.0, 0.1098, 1.0, 0.1562, 1.0, 0.1562, 1.0, 0.5312, 1.0, 0.516, 1.0, 0.5785, 1.0, 0.5625, 1.0, 0.9062, 1.0, 0.9062, 1.0, 0.9535, 1.0, 0.9375, 1.0, 0.9535, 1.0, 0.9688, 1.0, 0.9375, 1.0, 0.1098, 1.0, 0.125, 1.0, 0.09375, 1.0, 0.516, 1.0, 0.5312, 1.0, 0.5, 1.0, 0.0625, 1.0, 0.0625, 1.0, 0.1098, 1.0, 0.09375, 1.0, 0.4688, 1.0, 0.4535, 1.0, 0.516, 1.0, 0.5, 1.0, 0.875, 1.0, 0.8598, 1.0, 0.9062, 1.0, 0.9062, 1.0, 0.03125, 1.0, 0.01603, 1.0, 0.0625, 1.0, 0.0625, 1.0, 0.4062, 1.0, 0.4062, 1.0, 0.4535, 1.0, 0.4375, 1.0, 0.4535, 1.0, 0.4688, 1.0, 0.4375, 1.0, 0.8598, 1.0, 0.875, 1.0, 0.8438, 1.0, 0.01603, 1.0, 0.03125, 1.0, 0.0, 1.0, 0.8125, 1.0, 0.8125, 1.0, 0.8598, 1.0, 0.8438, 1.0, 0.375, 1.0, 0.3612, 1.0, 0.4062, 1.0, 0.4062, 1.0, 0.7812, 1.0, 0.7656, 1.0, 0.8125, 1.0, 0.8125, 1.0, 0.5502, 0.8685, 0.5509, 0.8685, 0.5502, 0.8685, 0.559, 0.8685, 0.5597, 0.8685, 0.559, 0.8685, 0.5496, 0.8685, 0.5502, 0.8685, 0.5496, 0.8685, 0.5583, 0.8685, 0.559, 0.8685, 0.5583, 0.8685, 0.5489, 0.8685, 0.5496, 0.8685, 0.5489, 0.8685, 0.5577, 0.8685, 0.5583, 0.8685, 0.5577, 0.8685, 0.5482, 0.8685, 0.5489, 0.8685, 0.5482, 0.8685, 0.557, 0.8685, 0.5577, 0.8685, 0.557, 0.8685, 0.5658, 0.8685, 0.5665, 0.8685, 0.5658, 0.8685, 0.5475, 0.8685, 0.5482, 0.8685, 0.5475, 0.8685, 0.5563, 0.8685, 0.557, 0.8685, 0.5563, 0.8685, 0.5651, 0.8685, 0.5658, 0.8685, 0.5651, 0.8685, 0.5469, 0.8685, 0.5475, 0.8685, 0.5469, 0.8685, 0.5556, 0.8685, 0.5563, 0.8685, 0.5556, 0.8685, 0.5644, 0.8685, 0.5651, 0.8685, 0.5644, 0.8685, 0.5462, 0.8685, 0.5469, 0.8685, 0.5462, 0.8685, 0.555, 0.8685, 0.5556, 0.8685, 0.555, 0.8685, 0.5638, 0.8685, 0.5644, 0.8685, 0.5638, 0.8685, 0.5455, 0.8685, 0.5462, 0.8685, 0.5455, 0.8685, 0.5543, 0.8685, 0.555, 0.8685, 0.5543, 0.8685, 0.5631, 0.8685, 0.5638, 0.8685, 0.5631, 0.8685, 0.5448, 0.8685, 0.5455, 0.8685, 0.5448, 0.8685, 0.5536, 0.8685, 0.5543, 0.8685, 0.5536, 0.8685, 0.5624, 0.8685, 0.5631, 0.8685, 0.5624, 0.8685, 0.5529, 0.8685, 0.5536, 0.8685, 0.5529, 0.8685, 0.5617, 0.8685, 0.5624, 0.8685, 0.5617, 0.8685, 0.5523, 0.8685, 0.5529, 0.8685, 0.5523, 0.8685, 0.5611, 0.8685, 0.5617, 0.8685, 0.5611, 0.8685, 0.5516, 0.8685, 0.5523, 0.8685, 0.5516, 0.8685, 0.5604, 0.8685, 0.5611, 0.8685, 0.5604, 0.8685, 0.5509, 0.8685, 0.5516, 0.8685, 0.5509, 0.8685, 0.5597, 0.8685, 0.5604, 0.8685, 0.5597, 0.8685, 0.557, 0.8685, 0.5559, 0.8685, 0.5563, 0.8685, 0.5563, 0.8685, 0.5559, 0.8685, 0.5556, 0.8685, 0.5638, 0.8685, 0.5634, 0.8685, 0.5631, 0.8685, 0.5455, 0.8685, 0.5453, 0.8685, 0.5448, 0.8685, 0.5536, 0.8685, 0.5536, 0.8685, 0.5529, 0.8685, 0.5604, 0.8685, 0.5599, 0.8685, 0.5597, 0.8685, 0.5509, 0.8685, 0.5505, 0.8685, 0.5502, 0.8685, 0.5597, 0.8685, 0.5599, 0.8685, 0.559, 0.8685, 0.7915, 0.4173, 0.7915, 0.4173, 0.7911, 0.4173, 0.7949, 0.4173, 0.7948, 0.4173, 0.7946, 0.4173, 0.7931, 0.4173, 0.7931, 0.4173, 0.7927, 0.4173, 0.7944, 0.4173, 0.7943, 0.4173, 0.7939, 0.4173, 0.7924, 0.4173, 0.7922, 0.4173, 0.7921, 0.4173, 0.7936, 0.4173, 0.7935, 0.4173, 0.7931, 0.4173, 0.5502, 0.8685, 0.5509, 0.8685, 0.5509, 0.8685, 0.5559, 0.8685, 0.557, 0.8685, 0.5577, 0.8685, 0.558, 0.8685, 0.559, 0.8685, 0.5597, 0.8685, 0.5597, 0.8685, 0.5496, 0.8685, 0.5502, 0.8685, 0.5502, 0.8685, 0.5583, 0.8685, 0.559, 0.8685, 0.559, 0.8685, 0.5489, 0.8685, 0.5496, 0.8685, 0.5496, 0.8685, 0.5577, 0.8685, 0.5583, 0.8685, 0.5583, 0.8685, 0.5482, 0.8685, 0.5489, 0.8685, 0.5489, 0.8685, 0.557, 0.8685, 0.5577, 0.8685, 0.5577, 0.8685, 0.5658, 0.8685, 0.5665, 0.8685, 0.5665, 0.8685, 0.5475, 0.8685, 0.5482, 0.8685, 0.5482, 0.8685, 0.5563, 0.8685, 0.557, 0.8685, 0.557, 0.8685, 0.5651, 0.8685, 0.5658, 0.8685, 0.5658, 0.8685, 0.5469, 0.8685, 0.5475, 0.8685, 0.5475, 0.8685, 0.5556, 0.8685, 0.5563, 0.8685, 0.5563, 0.8685, 0.5644, 0.8685, 0.5651, 0.8685, 0.5651, 0.8685, 0.5462, 0.8685, 0.5469, 0.8685, 0.5469, 0.8685, 0.555, 0.8685, 0.5556, 0.8685, 0.5556, 0.8685, 0.5638, 0.8685, 0.5644, 0.8685, 0.5644, 0.8685, 0.5455, 0.8685, 0.5462, 0.8685, 0.5462, 0.8685, 0.5543, 0.8685, 0.555, 0.8685, 0.555, 0.8685, 0.5631, 0.8685, 0.5638, 0.8685, 0.5638, 0.8685, 0.5448, 0.8685, 0.5455, 0.8685, 0.5455, 0.8685, 0.5536, 0.8685, 0.5543, 0.8685, 0.5543, 0.8685, 0.5624, 0.8685, 0.5631, 0.8685, 0.5631, 0.8685, 0.5529, 0.8685, 0.5536, 0.8685, 0.5536, 0.8685, 0.5617, 0.8685, 0.5624, 0.8685, 0.5624, 0.8685, 0.5523, 0.8685, 0.5529, 0.8685, 0.5529, 0.8685, 0.5611, 0.8685, 0.5617, 0.8685, 0.5617, 0.8685, 0.5516, 0.8685, 0.5523, 0.8685, 0.5523, 0.8685, 0.5604, 0.8685, 0.5611, 0.8685, 0.5611, 0.8685, 0.5509, 0.8685, 0.5516, 0.8685, 0.5516, 0.8685, 0.5597, 0.8685, 0.5604, 0.8685, 0.5604, 0.8685, 0.5661, 0.8685, 0.5647, 0.8685, 0.5651, 0.8685, 0.5658, 0.8685, 0.5658, 0.8685, 0.5665, 0.8685, 0.5661, 0.8685, 0.5475, 0.8685, 0.5482, 0.8685, 0.5475, 0.8685, 0.5453, 0.8685, 0.5462, 0.8685, 0.5469, 0.8685, 0.5475, 0.8685, 0.5469, 0.8685, 0.5475, 0.8685, 0.5475, 0.8685, 0.5644, 0.8685, 0.5651, 0.8685, 0.5647, 0.8685, 0.5634, 0.8685, 0.5638, 0.8685, 0.5644, 0.8685, 0.5647, 0.8685, 0.555, 0.8685, 0.5556, 0.8685, 0.5559, 0.8685, 0.5536, 0.8685, 0.5543, 0.8685, 0.555, 0.8685, 0.5559, 0.8685, 0.5455, 0.8685, 0.5462, 0.8685, 0.5453, 0.8685, 0.562, 0.8685, 0.5624, 0.8685, 0.5631, 0.8685, 0.5634, 0.8685, 0.5536, 0.8685, 0.5543, 0.8685, 0.5536, 0.8685, 0.5519, 0.8685, 0.5523, 0.8685, 0.5529, 0.8685, 0.5536, 0.8685, 0.5617, 0.8685, 0.5624, 0.8685, 0.562, 0.8685, 0.5599, 0.8685, 0.5611, 0.8685, 0.5617, 0.8685, 0.562, 0.8685, 0.5505, 0.8685, 0.5509, 0.8685, 0.5516, 0.8685, 0.5519, 0.8685, 0.5516, 0.8685, 0.5523, 0.8685, 0.5519, 0.8685, 0.5604, 0.8685, 0.5611, 0.8685, 0.5599, 0.8685, 0.5505, 0.8685, 0.5492, 0.8685, 0.5496, 0.8685, 0.5502, 0.8685, 0.558, 0.8685, 0.5583, 0.8685, 0.559, 0.8685, 0.5599, 0.8685, 0.5489, 0.8685, 0.5496, 0.8685, 0.5492, 0.8685, 0.5577, 0.8685, 0.5583, 0.8685, 0.558, 0.8685, 0.7927, 0.4149, 0.792, 0.4151, 0.7914, 0.4148, 0.7911, 0.4144, 0.7911, 0.4138, 0.7914, 0.4133, 0.792, 0.4131, 0.7926, 0.4133, 0.793, 0.4137, 0.793, 0.4143, 0.7943, 0.4173, 0.7944, 0.4173, 0.7946, 0.4173, 0.7948, 0.4173, 0.5475, 0.8685, 0.5482, 0.8685, 0.5489, 0.8685, 0.5492, 0.8685, 0.7911, 0.4173, 0.7915, 0.4173, 0.7911, 0.4173, 0.7927, 0.4173, 0.7931, 0.4173, 0.7926, 0.4173, 0.7926, 0.4173, 0.7922, 0.4173, 0.7924, 0.4173, 0.7927, 0.4173, 0.7919, 0.4173, 0.7918, 0.4173, 0.7921, 0.4173, 0.7922, 0.4173, 0.7939, 0.4173, 0.7943, 0.4173, 0.7939, 0.4173, 0.7935, 0.4173, 0.7936, 0.4173, 0.7939, 0.4173, 0.7939, 0.4173, 0.7915, 0.4173, 0.7915, 0.4173, 0.7918, 0.4173, 0.7919, 0.4173, 0.7948, 0.4173, 0.7949, 0.4173, 0.7951, 0.4173, 0.7952, 0.4173, 0.7931, 0.4173, 0.7935, 0.4173, 0.7931, 0.4173, 0.998, 0.004045, 0.998, 0.4673, 0.9966, 0.4673, 0.9966, 0.004045, 0.9966, 0.004045, 0.9966, 0.4673, 0.9951, 0.4673, 0.9951, 0.004045, 0.9951, 0.004045, 0.9951, 0.4673, 0.9937, 0.4673, 0.9937, 0.004045, 0.9937, 0.004045, 0.9937, 0.4673, 0.9923, 0.4673, 0.9923, 0.004045, 0.9923, 0.004045, 0.9923, 0.4673, 0.9909, 0.4673, 0.9909, 0.004045, 0.9909, 0.004045, 0.9909, 0.4673, 0.9895, 0.4673, 0.9895, 0.004045, 0.9895, 0.004045, 0.9895, 0.4673, 0.9881, 0.4673, 0.9881, 0.004045, 0.9881, 0.004045, 0.9881, 0.4673, 0.9866, 0.4673, 0.9866, 0.004045, 0.9866, 0.004045, 0.9866, 0.4673, 0.9852, 0.4673, 0.9852, 0.004045, 0.9852, 0.004045, 0.9852, 0.4673, 0.9791, 0.4673, 0.9791, 0.004045, 0.9791, 0.004045, 0.9791, 0.4673, 0.9563, 0.4673, 0.9563, 0.004045, 0.9563, 0.004045, 0.9563, 0.4673, 0.9334, 0.4673, 0.9334, 0.004045, 0.9334, 0.004045, 0.9334, 0.4673, 0.9106, 0.4673, 0.9106, 0.004045, 0.9106, 0.004045, 0.9106, 0.4673, 0.8877, 0.4673, 0.8877, 0.004045, 0.8877, 0.004045, 0.8877, 0.4673, 0.8649, 0.4673, 0.8649, 0.004045, 0.8649, 0.004045, 0.8649, 0.4673, 0.842, 0.4673, 0.842, 0.004045, 0.842, 0.004045, 0.842, 0.4673, 0.8192, 0.4673, 0.8192, 0.004045, 0.8192, 0.004045, 0.8192, 0.4673, 0.7964, 0.4673, 0.7964, 0.004045, 0.7964, 0.004045, 0.7964, 0.4673, 0.7735, 0.4673, 0.7735, 0.004045, 0.7735, 0.004045, 0.7735, 0.4673, 0.7507, 0.4673, 0.7507, 0.004045, 0.7507, 0.004045, 0.7507, 0.4673, 0.7278, 0.4673, 0.7278, 0.004045, 0.7278, 0.004045, 0.7278, 0.4673, 0.705, 0.4673, 0.705, 0.004045, 0.705, 0.004045, 0.705, 0.4673, 0.7166, 0.4673, 0.7166, 0.004045, 0.7166, 0.004045, 0.7166, 0.4673, 0.7148, 0.4673, 0.7148, 0.004045, 0.7148, 0.004045, 0.7148, 0.4673, 0.713, 0.4673, 0.713, 0.004045, 0.713, 0.004045, 0.713, 0.4673, 0.7112, 0.4673, 0.7112, 0.004045, 0.7112, 0.004045, 0.7112, 0.4673, 0.7094, 0.4673, 0.7094, 0.004045, 0.7094, 0.004045, 0.7094, 0.4673, 0.7076, 0.4673, 0.7076, 0.004045, 0.7076, 0.004045, 0.7076, 0.4673, 0.7058, 0.4673, 0.7058, 0.004045, 0.7058, 0.004045, 0.7058, 0.4673, 0.704, 0.4673, 0.704, 0.004045, 0.704, 0.004045, 0.704, 0.4673, 0.7022, 0.4673, 0.7022, 0.004045, 0.7022, 0.004045, 0.7022, 0.4673, 0.7004, 0.4673, 0.7004, 0.004045])
me_cylinder_004.materials.append(mat_material_001)
me_cylinder_004.materials.append(mat_material_002)
me_cylinder_004.update()

# ---- objects
ob_bottle = bpy.data.objects.new('Bottle', me_cylinder_004)

# ---- transforms, parenting, visibility, modifiers, constraints
ob_bottle.location = (-0.002949, 0.0, 0.08036)
ob_bottle.scale = (0.0664, 0.0664, 0.0664)

# ---- collection membership
scene.collection.objects.link(ob_bottle)

# ---- scene / render settings (as saved in the file)
scene.frame_start = 1; scene.frame_end = 250; scene.frame_set(1)
scene.render.engine = 'BLENDER_EEVEE_NEXT'
scene.cycles.sampling_pattern = 'TABULATED_SOBOL'
bpy.context.view_layer.update()

# ---- added for rendering (the .blend has no active camera and no usable light): camera, sun
cam_auto = bpy.data.cameras.new('AutoCamera')
cam_auto.lens = 50.0
cam_auto.sensor_width = 36.0
cam_auto.clip_end = 1000.0
ob_auto_camera = bpy.data.objects.new('AutoCamera', cam_auto)
scene.collection.objects.link(ob_auto_camera)
ob_auto_camera.location = (0.426101, -0.513552, 0.552649)
ob_auto_camera.rotation_euler = (1.09748, -7.21219e-08, 0.694738)
scene.camera = ob_auto_camera
light_auto_sun = bpy.data.lights.new('AutoSun', 'SUN')
light_auto_sun.energy = 3.0
light_auto_sun.angle = 0.0523599
ob_auto_sun = bpy.data.objects.new('AutoSun', light_auto_sun)
scene.collection.objects.link(ob_auto_sun)
ob_auto_sun.rotation_euler = (0.872665, 0.174533, 0.523599)
bpy.context.view_layer.update()
